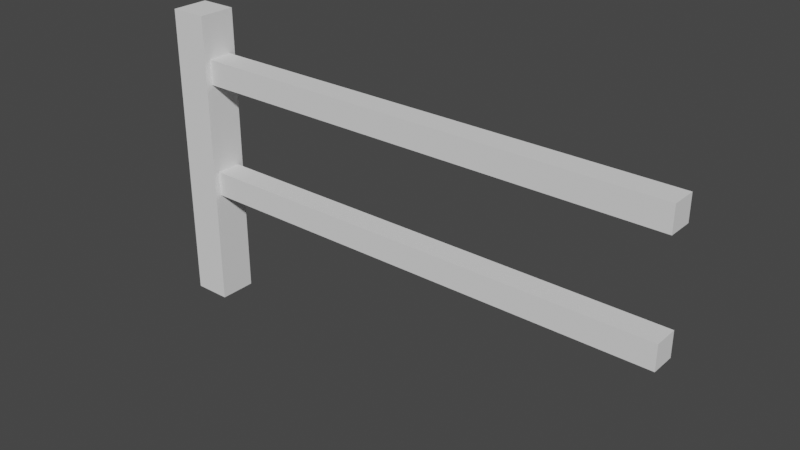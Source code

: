 # Source: FenceSegment.blend  (saved by Blender 2.93.20; exported with 4.5.12 LTS)
import bpy
from mathutils import Matrix  # noqa: F401  (used for matrix-valued properties, if any)

bpy.ops.wm.read_factory_settings(use_empty=True)
scene = bpy.context.scene
scene.name = 'Scene'

# ---- collections
col_collection = bpy.data.collections.new('Collection'); scene.collection.children.link(col_collection)

# ---- world
world_world = bpy.data.worlds.new('World'); scene.world = world_world
world_world.use_nodes = True; world_world.node_tree.nodes.clear()
_N = world_world.node_tree.nodes; _L = world_world.node_tree.links
n0 = _N.new('ShaderNodeOutputWorld'); n0.name = 'World Output'; n0.location = (300, 300)
n1 = _N.new('ShaderNodeBackground'); n1.name = 'Background'; n1.location = (10, 300)
n1.inputs[0].default_value = (0.05088, 0.05088, 0.05088, 1.0)
_L.new(n1.outputs[0], n0.inputs[0])
n0.is_active_output = True
world_world.color = (0.05088, 0.05088, 0.05088)
world_world.use_sun_shadow = False
world_world.sun_shadow_jitter_overblur = 0.0

# ---- meshes
me_cube = bpy.data.meshes.new('Cube')
me_cube.from_pydata([(-0.075, -0.075, -0.6), (-0.075, -0.075, 0.6), (-0.075, 0.075, -0.6), (-0.075, 0.075, 0.6), (0.075, -0.075, -0.6), (0.075, -0.075, 0.6), (0.075, 0.075, -0.6), (0.075, 0.075, 0.6), (2.0, 0.05, 0.4267), (2.0, 0.05, 0.3267), (2.0, -0.05, 0.4267), (2.0, -0.05, 0.3267), (0.075, -0.05, 0.4267), (0.075, 0.05, 0.3267), (0.075, 0.05, 0.4267), (0.075, -0.05, 0.3267), (2.0, 0.05, -0.03697), (2.0, 0.05, -0.137), (2.0, -0.05, -0.03697), (2.0, -0.05, -0.137), (0.075, -0.05, -0.137), (0.075, -0.05, -0.03697), (0.075, 0.05, -0.03697), (0.075, 0.05, -0.137)], [], [(0, 1, 3, 2), (2, 3, 7, 6), (15, 12, 5, 4, 6, 7, 14, 13, 22, 23, 20, 21), (22, 13, 15, 21), (14, 7, 5, 12), (4, 5, 1, 0), (2, 6, 4, 0), (7, 3, 1, 5), (8, 10, 11, 9), (11, 10, 12, 15), (8, 9, 13, 14), (12, 10, 8, 14), (13, 9, 11, 15), (16, 18, 19, 17), (19, 18, 21, 20), (16, 17, 23, 22), (18, 16, 22, 21), (23, 17, 19, 20)])
_uv = me_cube.uv_layers.new(name='UVMap')
_uv.uv.foreach_set('vector', [0.375, 0.0, 0.625, 0.0, 0.625, 0.25, 0.375, 0.25, 0.375, 0.25, 0.625, 0.25, 0.625, 0.5, 0.375, 0.5, 0.5681, 0.7083, 0.5889, 0.7083, 0.625, 0.75, 0.375, 0.75, 0.375, 0.5, 0.625, 0.5, 0.5889, 0.5417, 0.5681, 0.5417, 0.4923, 0.5417, 0.4715, 0.5417, 0.4715, 0.7083, 0.4923, 0.7083, 0.4923, 0.5417, 0.5681, 0.5417, 0.5681, 0.7083, 0.4923, 0.7083, 0.5889, 0.5417, 0.625, 0.5, 0.625, 0.75, 0.5889, 0.7083, 0.375, 0.75, 0.625, 0.75, 0.625, 1.0, 0.375, 1.0, 0.125, 0.5, 0.375, 0.5, 0.375, 0.75, 0.125, 0.75, 0.625, 0.5, 0.875, 0.5, 0.875, 0.75, 0.625, 0.75, 0.375, 0.0, 0.375, 0.25, 0.625, 0.25, 0.625, 0.0, 0.625, 0.25, 0.375, 0.25, 0.375, 0.4906, 0.625, 0.4906, 0.375, 1.0, 0.625, 1.0, 0.625, 0.7594, 0.375, 0.7594, 0.3656, 0.5, 0.125, 0.5, 0.125, 0.75, 0.3656, 0.75, 0.6344, 0.75, 0.875, 0.75, 0.875, 0.5, 0.6344, 0.5, 0.375, 0.0, 0.375, 0.25, 0.625, 0.25, 0.625, 0.0, 0.625, 0.25, 0.375, 0.25, 0.375, 0.4906, 0.625, 0.4906, 0.375, 1.0, 0.625, 1.0, 0.625, 0.7594, 0.375, 0.7594, 0.125, 0.5, 0.125, 0.75, 0.3656, 0.75, 0.3656, 0.5, 0.6344, 0.75, 0.875, 0.75, 0.875, 0.5, 0.6344, 0.5])
me_cube.use_remesh_fix_poles = True
me_cube.use_remesh_preserve_attributes = False
me_cube.update()

# ---- objects
ob_mesh = bpy.data.objects.new('Mesh', me_cube)

# ---- transforms, parenting, visibility, modifiers, constraints
ob_mesh.location = (0.0, 0.0, 0.0)

# ---- collection membership
col_collection.objects.link(ob_mesh)

# ---- scene / render settings (as saved in the file)
scene.frame_start = 1; scene.frame_end = 250; scene.frame_set(1)
scene.render.engine = 'BLENDER_EEVEE_NEXT'
scene.cycles.use_denoising = False
scene.cycles.samples = 128
scene.cycles.sampling_pattern = 'TABULATED_SOBOL'
scene.cycles.use_adaptive_sampling = False
scene.cycles.use_light_tree = False
scene.view_settings.view_transform = 'Filmic'
bpy.context.view_layer.update()

# ---- added for rendering (the .blend has no active camera and no usable light): camera, sun
cam_auto = bpy.data.cameras.new('AutoCamera')
cam_auto.lens = 50.0
cam_auto.sensor_width = 36.0
cam_auto.clip_end = 1000.0
ob_auto_camera = bpy.data.objects.new('AutoCamera', cam_auto)
scene.collection.objects.link(ob_auto_camera)
ob_auto_camera.location = (3.1846, -2.66653, 1.77768)
ob_auto_camera.rotation_euler = (1.09748, -7.21219e-08, 0.694738)
scene.camera = ob_auto_camera
light_auto_sun = bpy.data.lights.new('AutoSun', 'SUN')
light_auto_sun.energy = 3.0
light_auto_sun.angle = 0.0523599
ob_auto_sun = bpy.data.objects.new('AutoSun', light_auto_sun)
scene.collection.objects.link(ob_auto_sun)
ob_auto_sun.rotation_euler = (0.872665, 0.174533, 0.523599)
bpy.context.view_layer.update()
